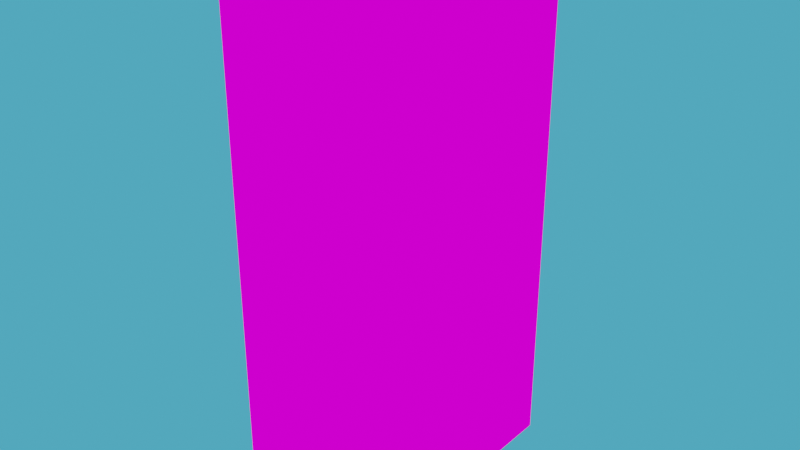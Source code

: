 # Source: tatooine_home_door.blend  (saved by Blender 2.80.75; exported with 4.5.12 LTS)
import bpy
from mathutils import Matrix  # noqa: F401  (used for matrix-valued properties, if any)

bpy.ops.wm.read_factory_settings(use_empty=True)
scene = bpy.context.scene
scene.name = 'Scene'

# ---- collections
col_collection = bpy.data.collections.new('Collection'); scene.collection.children.link(col_collection)

# ---- images (referenced by path relative to the original .blend; pixels are not part of the script)
import os
ASSET_DIR = os.environ.get("B2B_ASSET_DIR", "")  # directory of the original .blend (textures are referenced by path, not embedded)
HERE = os.path.dirname(os.path.abspath(__file__))  # packed textures are extracted next to this script under _unpacked/

def load_image(name, relpath, width, height, colorspace="sRGB"):
    """Load a texture the original file referenced (path relative to the .blend, or extracted next to this script)."""
    p = next((c for c in (os.path.join(HERE, relpath), os.path.join(ASSET_DIR, relpath)) if relpath and os.path.exists(c)), "")
    if p:
        img = bpy.data.images.load(p, check_existing=True)
        img.name = name
    else:  # same state as the original file: an image datablock whose file is absent (Cycles renders it pink)
        img = bpy.data.images.new(name, width, height)
        img.source = "FILE"
        img.filepath = "//" + (relpath or name)
    img.colorspace_settings.name = colorspace
    return img
img_newdoor_png = load_image('newdoor.png', 'newdoor.png', 1024, 1024, 'sRGB')
img_door_frame_png = load_image('Door Frame.png', 'Door Frame.png', 1024, 1024, 'sRGB')

# ---- materials (node trees are filled in below, after node groups)
mat_brown = bpy.data.materials.new('Brown')
mat_brown.use_transparent_shadow = False
mat_frame = bpy.data.materials.new('Frame')
mat_frame.use_transparent_shadow = False

# ---- material node trees
mat_brown.use_nodes = True; mat_brown.node_tree.nodes.clear()
_N = mat_brown.node_tree.nodes; _L = mat_brown.node_tree.links
n0 = _N.new('ShaderNodeTexImage'); n0.name = 'Image Texture'; n0.location = (-565, 316)
n0.image = img_newdoor_png
n0.interpolation = 'Closest'
n1 = _N.new('ShaderNodeOutputMaterial'); n1.name = 'Material Output'; n1.location = (300, 300)
_L.new(n0.outputs[0], n1.inputs[0])
n1.is_active_output = True
mat_frame.use_nodes = True; mat_frame.node_tree.nodes.clear()
_N = mat_frame.node_tree.nodes; _L = mat_frame.node_tree.links
n0 = _N.new('ShaderNodeOutputMaterial'); n0.name = 'Material Output'; n0.location = (87, 267)
n1 = _N.new('ShaderNodeTexImage'); n1.name = 'Image Texture'; n1.location = (-452, 343)
n1.image = img_door_frame_png
n1.interpolation = 'Closest'
_L.new(n1.outputs[0], n0.inputs[0])
n0.is_active_output = True

# ---- world
world_world = bpy.data.worlds.new('World'); scene.world = world_world
world_world.use_nodes = True; world_world.node_tree.nodes.clear()
_N = world_world.node_tree.nodes; _L = world_world.node_tree.links
n0 = _N.new('ShaderNodeOutputWorld'); n0.name = 'World Output'; n0.location = (300, 300)
n1 = _N.new('ShaderNodeBackground'); n1.name = 'Background'; n1.location = (10, 300)
n1.inputs[0].default_value = (0.0704, 0.4087, 0.6383, 1.0)
_L.new(n1.outputs[0], n0.inputs[0])
n0.is_active_output = True
world_world.color = (0.05088, 0.05088, 0.05088)
world_world.use_sun_shadow = False
world_world.sun_shadow_jitter_overblur = 0.0

# ---- meshes
me_door = bpy.data.meshes.new('Door')
me_door.from_pydata([(0.2, -0.7, 0.1), (0.2, -0.7, 3.1), (-0.2, -0.7, 0.1), (-0.2, -0.7, 3.1), (0.2, 0.7, 0.1), (0.2, 0.7, 3.1), (-0.2, 0.7, 0.1), (-0.2, 0.7, 3.1)], [], [(0, 2, 3, 1), (2, 6, 7, 3), (6, 4, 5, 7), (4, 0, 1, 5), (2, 0, 4, 6), (7, 5, 1, 3)])
_uv = me_door.uv_layers.new(name='UVMap')
_uv.uv.foreach_set('vector', [0.1111, 0.0, 0.0, 0.0, 0.0, 0.8824, 0.1111, 0.8824, 1.0, 0.0, 0.6111, 0.0, 0.6111, 0.8824, 1.0, 0.8824, 0.6111, 0.0, 0.5, 0.0, 0.5, 0.8824, 0.6111, 0.8824, 0.5, 0.0, 0.1111, 0.0, 0.1111, 0.8824, 0.5, 0.8824, 0.5, 0.8824, 0.5, 1.0, 0.8889, 1.0, 0.8889, 0.8824, 0.5, 1.0, 0.5, 0.8824, 0.1111, 0.8824, 0.1111, 1.0])
me_door.materials.append(mat_brown)
me_door.use_remesh_fix_poles = True
me_door.use_remesh_preserve_attributes = False
me_door.use_mirror_vertex_groups = False
me_door.update()
me_frame = bpy.data.meshes.new('Frame')
me_frame.from_pydata([(0.4, -0.8, 0.0), (0.4, -0.8, 3.2), (-0.4, -0.8, 0.0), (-0.4, -0.8, 3.2), (0.4, -0.7, 0.0), (0.4, -0.7, 3.2), (-0.4, -0.7, 0.0), (-0.4, -0.7, 3.2), (0.4, -0.8, 3.1), (-0.4, -0.8, 3.1), (-0.4, -0.7, 3.1), (0.4, -0.7, 3.1), (-0.4, 0.7, 0.1), (-0.4, 0.7, 0.0), (0.4, 0.7, 0.0), (0.4, 0.7, 0.1), (-0.4, 0.7, 3.2), (0.4, 0.7, 3.2), (-0.4, 0.7, 3.1), (0.4, 0.7, 3.1), (-0.4, 0.8, 3.2), (0.4, 0.8, 3.2), (-0.4, 0.8, 3.1), (0.4, 0.8, 3.1), (-0.4, 0.8, 0.1), (-0.4, 0.8, 0.0), (0.4, 0.8, 0.0), (0.4, 0.8, 0.1), (-0.4, -0.7, 0.1), (-0.4, -0.7999, 0.1), (0.4, -0.7, 0.1), (0.4, -0.7999, 0.1)], [], [(8, 9, 3, 1), (9, 10, 7, 3), (5, 17, 19, 11), (11, 8, 1, 5), (2, 0, 4, 6), (7, 5, 1, 3), (2, 6, 28, 29), (29, 28, 10, 9), (28, 12, 15, 30), (31, 29, 9, 8), (0, 2, 29, 31), (28, 30, 11, 10), (30, 15, 14, 4), (15, 12, 18, 19), (31, 8, 11, 30), (4, 14, 13, 6), (31, 30, 4, 0), (18, 22, 20, 16), (10, 18, 16, 7), (7, 16, 17, 5), (11, 19, 18, 10), (22, 23, 21, 20), (17, 21, 23, 19), (16, 20, 21, 17), (23, 27, 15, 19), (23, 22, 24, 27), (25, 26, 27, 24), (14, 26, 25, 13), (15, 27, 26, 14), (13, 25, 24, 12), (18, 12, 24, 22), (6, 13, 12, 28)])
_uv = me_frame.uv_layers.new(name='UVMap')
_uv.uv.foreach_set('vector', [0.1607, 0.775, 0.0, 0.775, 0.0, 0.8, 0.1607, 0.8, 0.8571, 0.775, 0.8393, 0.775, 0.8393, 0.8, 0.8571, 0.8, 0.1607, 0.8, 0.4107, 0.8, 0.4107, 0.775, 0.1607, 0.775, 0.1607, 0.775, 0.1429, 0.775, 0.1429, 0.8, 0.1607, 0.8, 0.4286, 0.8, 0.4286, 1.0, 0.4464, 1.0, 0.4464, 0.8, 0.1607, 1.0, 0.1607, 0.8, 0.1429, 0.8, 0.1429, 1.0, 0.8571, 0.0, 0.8393, 0.0, 0.8393, 0.025, 0.8571, 0.025, 0.8571, 0.025, 0.8393, 0.025, 0.8393, 0.775, 0.8571, 0.775, 0.75, 1.0, 1.0, 1.0, 1.0, 0.8, 0.75, 0.8, 0.1607, 0.025, 0.0, 0.025, 0.0, 0.775, 0.1607, 0.775, 0.1607, 0.0, 0.0, 0.0, 0.0, 0.025, 0.1607, 0.025, 1.0, 0.025, 0.8571, 0.025, 0.8571, 0.775, 1.0, 0.775, 0.1607, 0.025, 0.4107, 0.025, 0.4107, 0.0, 0.1607, 0.0, 1.0, 0.025, 0.8571, 0.025, 0.8571, 0.775, 1.0, 0.775, 0.1429, 0.025, 0.1429, 0.775, 0.1607, 0.775, 0.1607, 0.025, 0.4464, 1.0, 0.6964, 1.0, 0.6964, 0.8, 0.4464, 0.8, 0.1429, 0.025, 0.1607, 0.025, 0.1607, 0.0, 0.1429, 0.0, 0.5893, 0.775, 0.5714, 0.775, 0.5714, 0.8, 0.5893, 0.8, 0.8393, 0.775, 0.5893, 0.775, 0.5893, 0.8, 0.8393, 0.8, 0.1607, 1.0, 0.4107, 1.0, 0.4107, 0.8, 0.1607, 0.8, 0.75, 1.0, 1.0, 1.0, 1.0, 0.8, 0.75, 0.8, 0.5893, 0.775, 0.4107, 0.775, 0.4107, 0.8, 0.5893, 0.8, 0.4107, 0.8, 0.4286, 0.8, 0.4286, 0.775, 0.4107, 0.775, 0.4107, 1.0, 0.4286, 1.0, 0.4286, 0.8, 0.4107, 0.8, 0.4286, 0.775, 0.4286, 0.025, 0.4107, 0.025, 0.4107, 0.775, 0.4107, 0.775, 0.5893, 0.775, 0.5893, 0.025, 0.4107, 0.025, 0.5893, 0.0, 0.4107, 0.0, 0.4107, 0.025, 0.5893, 0.025, 0.6964, 1.0, 0.7143, 1.0, 0.7143, 0.8, 0.6964, 0.8, 0.4107, 0.025, 0.4286, 0.025, 0.4286, 0.0, 0.4107, 0.0, 0.5893, 0.0, 0.5714, 0.0, 0.5714, 0.025, 0.5893, 0.025, 0.5893, 0.775, 0.5893, 0.025, 0.5714, 0.025, 0.5714, 0.775, 0.8393, 0.0, 0.5893, 0.0, 0.5893, 0.025, 0.8393, 0.025])
me_frame.materials.append(mat_frame)
me_frame.use_remesh_fix_poles = True
me_frame.use_remesh_preserve_attributes = False
me_frame.use_mirror_vertex_groups = False
me_frame.update()

# ---- objects
ob_door = bpy.data.objects.new('Door', me_door)
ob_frame = bpy.data.objects.new('Frame', me_frame)

# ---- transforms, parenting, visibility, modifiers, constraints
ob_door.location = (0.0, 0.0, 0.0)
ob_door.lineart.crease_threshold = 0.0
_vg = ob_door.vertex_groups.new(name='Bone')
ob_frame.location = (0.0, 0.0, 0.0)
ob_frame.lineart.crease_threshold = 0.0

# ---- collection membership
col_collection.objects.link(ob_door)
col_collection.objects.link(ob_frame)

# ---- scene / render settings (as saved in the file)
scene.frame_start = 1; scene.frame_end = 200; scene.frame_set(0)
scene.render.engine = 'BLENDER_EEVEE_NEXT'
scene.cycles.samples = 128
scene.cycles.sampling_pattern = 'TABULATED_SOBOL'
scene.cycles.use_adaptive_sampling = False
scene.cycles.use_light_tree = False
scene.view_settings.view_transform = 'Filmic'
bpy.context.view_layer.update()

# ---- added for rendering (the .blend has no active camera): camera
cam_auto = bpy.data.cameras.new('AutoCamera')
cam_auto.lens = 50.0
cam_auto.sensor_width = 36.0
cam_auto.clip_end = 1000.0
ob_auto_camera = bpy.data.objects.new('AutoCamera', cam_auto)
scene.collection.objects.link(ob_auto_camera)
ob_auto_camera.location = (3.39193, -4.07032, 4.31354)
ob_auto_camera.rotation_euler = (1.09748, -7.21219e-08, 0.694738)
scene.camera = ob_auto_camera
bpy.context.view_layer.update()
